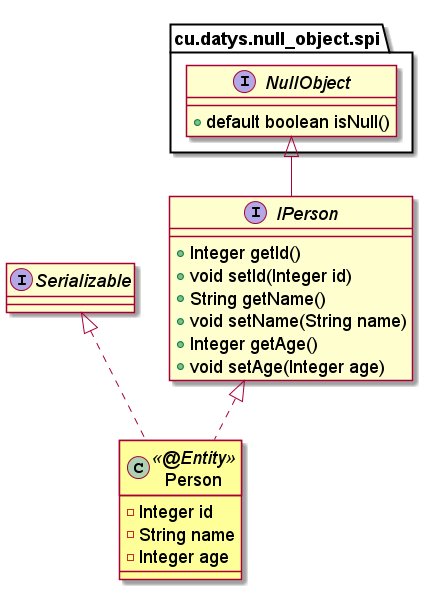

The diagram above was rendered by PlantUML. Its source (embedded in the PNG):
@startuml

skinparam backgroundcolor transparent
skinparam classFontSize 18
skinparam noteFontSize 18
skinparam arrowFontSize 18
skinparam classAttributeFontSize 18
skinparam packageFontSize 18
skinparam classStereotypeFontSize 18

skinparam titleFontColor #5cb85c

'Title Module entity

interface IPerson extends cu.datys.null_object.spi.NullObject{
    + Integer getId()
    + void setId(Integer id)
    + String getName()
    + void setName(String name)
    + Integer getAge()
    + void setAge(Integer age)
}

class Person<<@Entity>> #FEFF99 implements IPerson, Serializable{
    - Integer id
    - String name
    - Integer age
}

namespace cu.datys.null_object.spi{
    interface NullObject{
        + default boolean isNull()
    }
}

@enduml